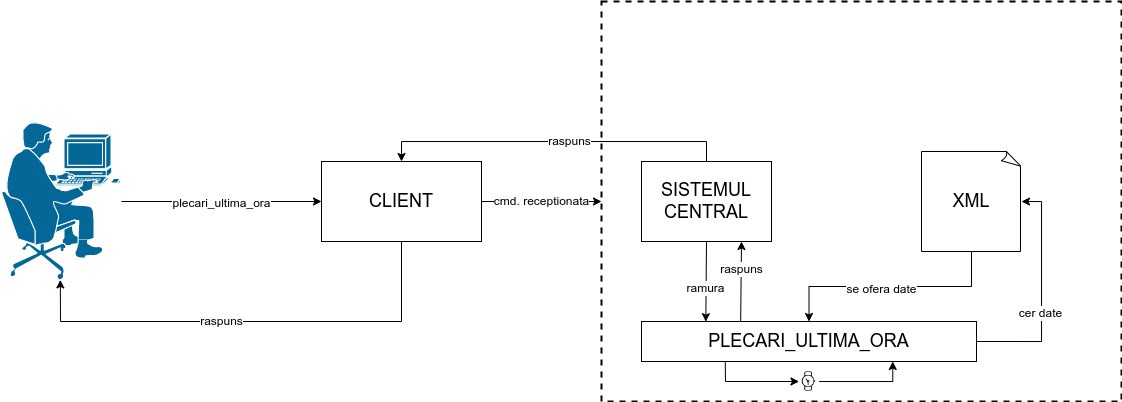

The diagram above was exported from draw.io. Its source (the exported page's mxGraphModel, read from the mxfile embedded in the PNG):
<mxGraphModel dx="819" dy="401" grid="1" gridSize="10" guides="1" tooltips="1" connect="1" arrows="1" fold="1" page="1" pageScale="1" pageWidth="1600" pageHeight="900" math="0" shadow="0">
  <root>
    <mxCell id="0" />
    <mxCell id="1" parent="0" />
    <mxCell id="SslNk1tza2HsHq_SQGe2-1" value="" style="shape=mxgraph.cisco.people.pc_man;html=1;pointerEvents=1;dashed=0;fillColor=#036897;strokeColor=#ffffff;strokeWidth=2;verticalLabelPosition=bottom;verticalAlign=top;align=center;outlineConnect=0;" vertex="1" parent="1">
      <mxGeometry x="40" y="160" width="120" height="160" as="geometry" />
    </mxCell>
    <mxCell id="SslNk1tza2HsHq_SQGe2-2" value="&lt;font style=&quot;font-size: 18px;&quot;&gt;CLIENT&lt;/font&gt;" style="rounded=0;whiteSpace=wrap;html=1;" vertex="1" parent="1">
      <mxGeometry x="360" y="200" width="160" height="80" as="geometry" />
    </mxCell>
    <mxCell id="SslNk1tza2HsHq_SQGe2-3" value="" style="rounded=0;whiteSpace=wrap;html=1;fontSize=18;dashed=1;strokeWidth=2;" vertex="1" parent="1">
      <mxGeometry x="640" y="40" width="520" height="400" as="geometry" />
    </mxCell>
    <mxCell id="SslNk1tza2HsHq_SQGe2-12" style="edgeStyle=orthogonalEdgeStyle;rounded=0;orthogonalLoop=1;jettySize=auto;html=1;entryX=0.5;entryY=0;entryDx=0;entryDy=0;fontSize=18;" edge="1" parent="1" source="SslNk1tza2HsHq_SQGe2-4" target="SslNk1tza2HsHq_SQGe2-2">
      <mxGeometry relative="1" as="geometry">
        <Array as="points">
          <mxPoint x="745" y="180" />
          <mxPoint x="440" y="180" />
        </Array>
      </mxGeometry>
    </mxCell>
    <mxCell id="SslNk1tza2HsHq_SQGe2-17" value="raspuns" style="edgeLabel;html=1;align=center;verticalAlign=middle;resizable=0;points=[];fontSize=12;" vertex="1" connectable="0" parent="SslNk1tza2HsHq_SQGe2-12">
      <mxGeometry x="-0.0857" y="-3" relative="1" as="geometry">
        <mxPoint y="3" as="offset" />
      </mxGeometry>
    </mxCell>
    <mxCell id="SslNk1tza2HsHq_SQGe2-4" value="SISTEMUL CENTRAL" style="rounded=0;whiteSpace=wrap;html=1;strokeWidth=1;fontSize=18;" vertex="1" parent="1">
      <mxGeometry x="680" y="200" width="130" height="80" as="geometry" />
    </mxCell>
    <mxCell id="SslNk1tza2HsHq_SQGe2-10" style="edgeStyle=orthogonalEdgeStyle;rounded=0;orthogonalLoop=1;jettySize=auto;html=1;fontSize=18;exitX=1;exitY=0.5;exitDx=0;exitDy=0;" edge="1" parent="1" source="SslNk1tza2HsHq_SQGe2-5" target="SslNk1tza2HsHq_SQGe2-14">
      <mxGeometry relative="1" as="geometry">
        <mxPoint x="1072.448" y="244.144" as="targetPoint" />
        <Array as="points">
          <mxPoint x="1080" y="380" />
          <mxPoint x="1080" y="240" />
        </Array>
      </mxGeometry>
    </mxCell>
    <mxCell id="SslNk1tza2HsHq_SQGe2-20" value="cer date" style="edgeLabel;html=1;align=center;verticalAlign=middle;resizable=0;points=[];fontSize=12;" vertex="1" connectable="0" parent="SslNk1tza2HsHq_SQGe2-10">
      <mxGeometry x="-0.1692" y="1" relative="1" as="geometry">
        <mxPoint as="offset" />
      </mxGeometry>
    </mxCell>
    <mxCell id="SslNk1tza2HsHq_SQGe2-5" value="PLECARI_ULTIMA_ORA" style="rounded=0;whiteSpace=wrap;html=1;strokeWidth=1;fontSize=18;" vertex="1" parent="1">
      <mxGeometry x="680" y="360" width="335" height="40" as="geometry" />
    </mxCell>
    <mxCell id="SslNk1tza2HsHq_SQGe2-11" style="edgeStyle=orthogonalEdgeStyle;rounded=0;orthogonalLoop=1;jettySize=auto;html=1;entryX=0.5;entryY=0;entryDx=0;entryDy=0;fontSize=18;exitX=0.5;exitY=1;exitDx=0;exitDy=0;exitPerimeter=0;" edge="1" parent="1" source="SslNk1tza2HsHq_SQGe2-14" target="SslNk1tza2HsHq_SQGe2-5">
      <mxGeometry relative="1" as="geometry">
        <mxPoint x="1016.0285714285715" y="296" as="sourcePoint" />
      </mxGeometry>
    </mxCell>
    <mxCell id="SslNk1tza2HsHq_SQGe2-21" value="se ofera date" style="edgeLabel;html=1;align=center;verticalAlign=middle;resizable=0;points=[];fontSize=12;" vertex="1" connectable="0" parent="SslNk1tza2HsHq_SQGe2-11">
      <mxGeometry x="-0.4591" y="3" relative="1" as="geometry">
        <mxPoint x="-62" as="offset" />
      </mxGeometry>
    </mxCell>
    <mxCell id="SslNk1tza2HsHq_SQGe2-7" value="" style="endArrow=classic;html=1;rounded=0;fontSize=18;entryX=0;entryY=0.5;entryDx=0;entryDy=0;" edge="1" parent="1" source="SslNk1tza2HsHq_SQGe2-1" target="SslNk1tza2HsHq_SQGe2-2">
      <mxGeometry width="50" height="50" relative="1" as="geometry">
        <mxPoint x="160" y="260" as="sourcePoint" />
        <mxPoint x="210" y="210" as="targetPoint" />
      </mxGeometry>
    </mxCell>
    <mxCell id="SslNk1tza2HsHq_SQGe2-15" value="&lt;span style=&quot;font-size: 12px;&quot;&gt;plecari_ultima_ora&lt;/span&gt;" style="edgeLabel;html=1;align=center;verticalAlign=middle;resizable=0;points=[];fontSize=18;" vertex="1" connectable="0" parent="SslNk1tza2HsHq_SQGe2-7">
      <mxGeometry x="0.1186" y="-2" relative="1" as="geometry">
        <mxPoint x="-12" y="-2" as="offset" />
      </mxGeometry>
    </mxCell>
    <mxCell id="SslNk1tza2HsHq_SQGe2-8" value="" style="endArrow=classic;html=1;rounded=0;fontSize=18;exitX=1;exitY=0.5;exitDx=0;exitDy=0;entryX=0;entryY=0.5;entryDx=0;entryDy=0;" edge="1" parent="1" source="SslNk1tza2HsHq_SQGe2-2" target="SslNk1tza2HsHq_SQGe2-3">
      <mxGeometry width="50" height="50" relative="1" as="geometry">
        <mxPoint x="550" y="260" as="sourcePoint" />
        <mxPoint x="600" y="210" as="targetPoint" />
      </mxGeometry>
    </mxCell>
    <mxCell id="SslNk1tza2HsHq_SQGe2-16" value="cmd. receptionata" style="edgeLabel;html=1;align=center;verticalAlign=middle;resizable=0;points=[];fontSize=12;" vertex="1" connectable="0" parent="SslNk1tza2HsHq_SQGe2-8">
      <mxGeometry x="-0.1738" relative="1" as="geometry">
        <mxPoint x="10" as="offset" />
      </mxGeometry>
    </mxCell>
    <mxCell id="SslNk1tza2HsHq_SQGe2-9" value="" style="endArrow=classic;html=1;rounded=0;fontSize=18;exitX=0.5;exitY=1;exitDx=0;exitDy=0;entryX=0.192;entryY=0.004;entryDx=0;entryDy=0;entryPerimeter=0;" edge="1" parent="1" source="SslNk1tza2HsHq_SQGe2-4" target="SslNk1tza2HsHq_SQGe2-5">
      <mxGeometry width="50" height="50" relative="1" as="geometry">
        <mxPoint x="720" y="340" as="sourcePoint" />
        <mxPoint x="770" y="290" as="targetPoint" />
      </mxGeometry>
    </mxCell>
    <mxCell id="SslNk1tza2HsHq_SQGe2-19" value="ramura" style="edgeLabel;html=1;align=center;verticalAlign=middle;resizable=0;points=[];fontSize=12;" vertex="1" connectable="0" parent="SslNk1tza2HsHq_SQGe2-9">
      <mxGeometry x="0.1728" y="-1" relative="1" as="geometry">
        <mxPoint as="offset" />
      </mxGeometry>
    </mxCell>
    <mxCell id="SslNk1tza2HsHq_SQGe2-13" value="" style="endArrow=classic;html=1;rounded=0;fontSize=18;exitX=0.5;exitY=1;exitDx=0;exitDy=0;entryX=0.49;entryY=0.99;entryDx=0;entryDy=0;entryPerimeter=0;" edge="1" parent="1" source="SslNk1tza2HsHq_SQGe2-2" target="SslNk1tza2HsHq_SQGe2-1">
      <mxGeometry width="50" height="50" relative="1" as="geometry">
        <mxPoint x="220" y="370" as="sourcePoint" />
        <mxPoint x="270" y="320" as="targetPoint" />
        <Array as="points">
          <mxPoint x="440" y="360" />
          <mxPoint x="99" y="360" />
        </Array>
      </mxGeometry>
    </mxCell>
    <mxCell id="SslNk1tza2HsHq_SQGe2-18" value="raspuns" style="edgeLabel;html=1;align=center;verticalAlign=middle;resizable=0;points=[];fontSize=12;" vertex="1" connectable="0" parent="SslNk1tza2HsHq_SQGe2-13">
      <mxGeometry x="-0.1298" y="1" relative="1" as="geometry">
        <mxPoint x="-59" y="-1" as="offset" />
      </mxGeometry>
    </mxCell>
    <mxCell id="SslNk1tza2HsHq_SQGe2-14" value="XML" style="whiteSpace=wrap;html=1;shape=mxgraph.basic.document;strokeWidth=1;fontSize=18;" vertex="1" parent="1">
      <mxGeometry x="960" y="190" width="100" height="100" as="geometry" />
    </mxCell>
    <mxCell id="SslNk1tza2HsHq_SQGe2-22" value="" style="endArrow=classic;html=1;rounded=0;fontSize=12;exitX=0.296;exitY=0.004;exitDx=0;exitDy=0;exitPerimeter=0;" edge="1" parent="1" source="SslNk1tza2HsHq_SQGe2-5">
      <mxGeometry width="50" height="50" relative="1" as="geometry">
        <mxPoint x="780" y="350" as="sourcePoint" />
        <mxPoint x="780" y="280" as="targetPoint" />
      </mxGeometry>
    </mxCell>
    <mxCell id="SslNk1tza2HsHq_SQGe2-23" value="raspuns" style="edgeLabel;html=1;align=center;verticalAlign=middle;resizable=0;points=[];fontSize=12;" vertex="1" connectable="0" parent="SslNk1tza2HsHq_SQGe2-22">
      <mxGeometry x="0.2979" relative="1" as="geometry">
        <mxPoint as="offset" />
      </mxGeometry>
    </mxCell>
    <mxCell id="SslNk1tza2HsHq_SQGe2-29" style="edgeStyle=orthogonalEdgeStyle;rounded=0;orthogonalLoop=1;jettySize=auto;html=1;entryX=0.75;entryY=1;entryDx=0;entryDy=0;fontSize=12;" edge="1" parent="1" source="SslNk1tza2HsHq_SQGe2-27" target="SslNk1tza2HsHq_SQGe2-5">
      <mxGeometry relative="1" as="geometry">
        <Array as="points">
          <mxPoint x="931" y="420" />
        </Array>
      </mxGeometry>
    </mxCell>
    <mxCell id="SslNk1tza2HsHq_SQGe2-27" value="" style="shape=image;html=1;verticalAlign=top;verticalLabelPosition=bottom;labelBackgroundColor=#ffffff;imageAspect=0;aspect=fixed;image=https://cdn4.iconfinder.com/data/icons/48-bubbles/48/36.Watch-128.png;strokeWidth=1;fontSize=12;" vertex="1" parent="1">
      <mxGeometry x="837.5" y="410" width="20" height="20" as="geometry" />
    </mxCell>
    <mxCell id="SslNk1tza2HsHq_SQGe2-28" value="" style="endArrow=classic;html=1;rounded=0;fontSize=12;exitX=0.25;exitY=1;exitDx=0;exitDy=0;entryX=0;entryY=0.5;entryDx=0;entryDy=0;" edge="1" parent="1" source="SslNk1tza2HsHq_SQGe2-5" target="SslNk1tza2HsHq_SQGe2-27">
      <mxGeometry width="50" height="50" relative="1" as="geometry">
        <mxPoint x="770" y="460" as="sourcePoint" />
        <mxPoint x="820" y="410" as="targetPoint" />
        <Array as="points">
          <mxPoint x="764" y="420" />
        </Array>
      </mxGeometry>
    </mxCell>
  </root>
</mxGraphModel>